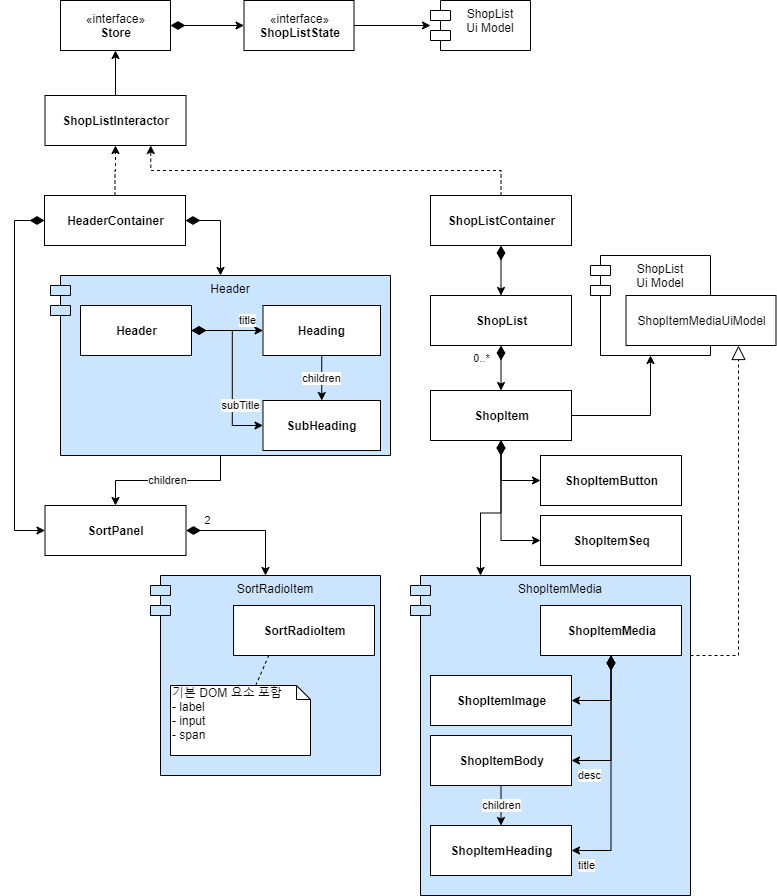

The diagram above was exported from draw.io. Its source (the exported page's mxGraphModel, read from the mxfile embedded in the PNG):
<mxGraphModel dx="1422" dy="714" grid="1" gridSize="10" guides="1" tooltips="1" connect="1" arrows="1" fold="1" page="1" pageScale="1" pageWidth="827" pageHeight="1169" math="0" shadow="0">
  <root>
    <mxCell id="mSsLIQN1-Awa83LylBk--0" />
    <mxCell id="mSsLIQN1-Awa83LylBk--1" parent="mSsLIQN1-Awa83LylBk--0" />
    <mxCell id="JbHNJt-oTwQSh_LeJe7b-4" value="Header" style="shape=module;align=left;spacingLeft=20;align=center;verticalAlign=top;fillColor=#CCE5FF;" vertex="1" parent="mSsLIQN1-Awa83LylBk--1">
      <mxGeometry x="60" y="300" width="340" height="180" as="geometry" />
    </mxCell>
    <mxCell id="JbHNJt-oTwQSh_LeJe7b-3" value="SortRadioItem" style="shape=module;align=left;spacingLeft=20;align=center;verticalAlign=top;fillColor=#CCE5FF;" vertex="1" parent="mSsLIQN1-Awa83LylBk--1">
      <mxGeometry x="160" y="600" width="230" height="200" as="geometry" />
    </mxCell>
    <mxCell id="JbHNJt-oTwQSh_LeJe7b-2" value="ShopItemMedia" style="shape=module;align=left;spacingLeft=20;align=center;verticalAlign=top;fillColor=#CCE5FF;" vertex="1" parent="mSsLIQN1-Awa83LylBk--1">
      <mxGeometry x="420" y="600" width="280" height="320" as="geometry" />
    </mxCell>
    <mxCell id="mSsLIQN1-Awa83LylBk--2" value="title" style="edgeStyle=orthogonalEdgeStyle;rounded=0;orthogonalLoop=1;jettySize=auto;html=1;startArrow=diamondThin;startFill=1;startSize=12;entryX=0;entryY=0.5;entryDx=0;entryDy=0;exitX=1;exitY=0.5;exitDx=0;exitDy=0;" edge="1" parent="mSsLIQN1-Awa83LylBk--1" source="mSsLIQN1-Awa83LylBk--32" target="mSsLIQN1-Awa83LylBk--34">
      <mxGeometry x="0.5748" y="10" relative="1" as="geometry">
        <mxPoint as="offset" />
        <mxPoint x="190" y="580" as="sourcePoint" />
        <mxPoint x="253.5" y="580" as="targetPoint" />
      </mxGeometry>
    </mxCell>
    <mxCell id="mSsLIQN1-Awa83LylBk--3" value="children" style="edgeStyle=orthogonalEdgeStyle;rounded=0;orthogonalLoop=1;jettySize=auto;html=1;startArrow=none;startFill=0;startSize=12;endSize=6;entryX=0.5;entryY=0;entryDx=0;entryDy=0;" edge="1" parent="mSsLIQN1-Awa83LylBk--1" source="JbHNJt-oTwQSh_LeJe7b-4" target="mSsLIQN1-Awa83LylBk--33">
      <mxGeometry relative="1" as="geometry">
        <mxPoint x="110" y="625" as="sourcePoint" />
        <mxPoint x="110" y="740" as="targetPoint" />
      </mxGeometry>
    </mxCell>
    <mxCell id="mSsLIQN1-Awa83LylBk--4" value="subTitle" style="edgeStyle=orthogonalEdgeStyle;rounded=0;orthogonalLoop=1;jettySize=auto;html=1;entryX=0;entryY=0.5;entryDx=0;entryDy=0;startArrow=diamondThin;startFill=1;startSize=12;exitX=1;exitY=0.5;exitDx=0;exitDy=0;" edge="1" parent="mSsLIQN1-Awa83LylBk--1" source="mSsLIQN1-Awa83LylBk--32" target="mSsLIQN1-Awa83LylBk--35">
      <mxGeometry x="0.7333" y="20" relative="1" as="geometry">
        <mxPoint as="offset" />
        <mxPoint x="190" y="580" as="sourcePoint" />
        <mxPoint x="254" y="680" as="targetPoint" />
      </mxGeometry>
    </mxCell>
    <mxCell id="mSsLIQN1-Awa83LylBk--5" value="children" style="edgeStyle=orthogonalEdgeStyle;rounded=0;orthogonalLoop=1;jettySize=auto;html=1;startArrow=none;startFill=0;startSize=12;endSize=6;exitX=0.5;exitY=1;exitDx=0;exitDy=0;entryX=0.5;entryY=0;entryDx=0;entryDy=0;" edge="1" parent="mSsLIQN1-Awa83LylBk--1" source="mSsLIQN1-Awa83LylBk--34" target="mSsLIQN1-Awa83LylBk--35">
      <mxGeometry relative="1" as="geometry">
        <mxPoint x="333.5" y="610" as="sourcePoint" />
        <mxPoint x="334" y="650" as="targetPoint" />
      </mxGeometry>
    </mxCell>
    <mxCell id="mSsLIQN1-Awa83LylBk--6" value="2" style="edgeStyle=orthogonalEdgeStyle;rounded=0;orthogonalLoop=1;jettySize=auto;html=1;startSize=12;startArrow=diamondThin;startFill=1;exitX=1;exitY=0.5;exitDx=0;exitDy=0;entryX=0.5;entryY=0;entryDx=0;entryDy=0;" edge="1" parent="mSsLIQN1-Awa83LylBk--1" source="mSsLIQN1-Awa83LylBk--33" target="JbHNJt-oTwQSh_LeJe7b-3">
      <mxGeometry x="-0.6667" y="10" relative="1" as="geometry">
        <mxPoint as="offset" />
        <mxPoint x="200" y="780" as="sourcePoint" />
        <mxPoint x="253.5" y="780" as="targetPoint" />
      </mxGeometry>
    </mxCell>
    <mxCell id="mSsLIQN1-Awa83LylBk--7" value="0..*" style="edgeStyle=orthogonalEdgeStyle;rounded=0;orthogonalLoop=1;jettySize=auto;html=1;startArrow=diamondThin;startFill=1;startSize=12;endArrow=classic;endFill=1;endSize=6;exitX=0.5;exitY=1;exitDx=0;exitDy=0;entryX=0.5;entryY=0;entryDx=0;entryDy=0;" edge="1" parent="mSsLIQN1-Awa83LylBk--1" source="mSsLIQN1-Awa83LylBk--37" target="mSsLIQN1-Awa83LylBk--38">
      <mxGeometry x="-0.4286" y="-20" relative="1" as="geometry">
        <mxPoint as="offset" />
        <mxPoint x="575" y="615" as="sourcePoint" />
        <mxPoint x="575" y="685" as="targetPoint" />
      </mxGeometry>
    </mxCell>
    <mxCell id="mSsLIQN1-Awa83LylBk--8" style="edgeStyle=orthogonalEdgeStyle;rounded=0;orthogonalLoop=1;jettySize=auto;html=1;startArrow=diamondThin;startFill=1;startSize=12;endArrow=classic;endFill=1;endSize=6;exitX=0.5;exitY=1;exitDx=0;exitDy=0;entryX=0;entryY=0.5;entryDx=0;entryDy=0;" edge="1" parent="mSsLIQN1-Awa83LylBk--1" source="mSsLIQN1-Awa83LylBk--38" target="mSsLIQN1-Awa83LylBk--39">
      <mxGeometry relative="1" as="geometry">
        <mxPoint x="575" y="775" as="sourcePoint" />
        <mxPoint x="445" y="850" as="targetPoint" />
      </mxGeometry>
    </mxCell>
    <mxCell id="mSsLIQN1-Awa83LylBk--9" style="edgeStyle=orthogonalEdgeStyle;rounded=0;orthogonalLoop=1;jettySize=auto;html=1;startArrow=diamondThin;startFill=1;startSize=12;endArrow=classic;endFill=1;endSize=6;exitX=0.5;exitY=1;exitDx=0;exitDy=0;entryX=0.25;entryY=0;entryDx=0;entryDy=0;" edge="1" parent="mSsLIQN1-Awa83LylBk--1" source="mSsLIQN1-Awa83LylBk--38" target="JbHNJt-oTwQSh_LeJe7b-2">
      <mxGeometry relative="1" as="geometry">
        <mxPoint x="575" y="775" as="sourcePoint" />
        <mxPoint x="570" y="850" as="targetPoint" />
      </mxGeometry>
    </mxCell>
    <mxCell id="mSsLIQN1-Awa83LylBk--10" style="edgeStyle=orthogonalEdgeStyle;rounded=0;orthogonalLoop=1;jettySize=auto;html=1;startArrow=diamondThin;startFill=1;startSize=12;endArrow=classic;endFill=1;endSize=6;exitX=0.5;exitY=1;exitDx=0;exitDy=0;entryX=0;entryY=0.5;entryDx=0;entryDy=0;" edge="1" parent="mSsLIQN1-Awa83LylBk--1" source="mSsLIQN1-Awa83LylBk--38" target="mSsLIQN1-Awa83LylBk--41">
      <mxGeometry relative="1" as="geometry">
        <mxPoint x="575" y="775" as="sourcePoint" />
        <mxPoint x="715" y="850" as="targetPoint" />
      </mxGeometry>
    </mxCell>
    <mxCell id="mSsLIQN1-Awa83LylBk--11" style="edgeStyle=orthogonalEdgeStyle;rounded=0;orthogonalLoop=1;jettySize=auto;html=1;startArrow=none;startFill=0;startSize=12;endArrow=classic;endFill=1;endSize=6;exitX=1;exitY=0.5;exitDx=0;exitDy=0;" edge="1" parent="mSsLIQN1-Awa83LylBk--1" source="mSsLIQN1-Awa83LylBk--38" target="mSsLIQN1-Awa83LylBk--25">
      <mxGeometry relative="1" as="geometry">
        <mxPoint x="710" y="730" as="sourcePoint" />
      </mxGeometry>
    </mxCell>
    <mxCell id="mSsLIQN1-Awa83LylBk--12" style="edgeStyle=orthogonalEdgeStyle;rounded=0;orthogonalLoop=1;jettySize=auto;html=1;entryX=1;entryY=0.5;entryDx=0;entryDy=0;startArrow=diamondThin;startFill=1;startSize=12;endArrow=classic;endFill=1;endSize=6;exitX=0.5;exitY=1;exitDx=0;exitDy=0;" edge="1" parent="mSsLIQN1-Awa83LylBk--1" source="mSsLIQN1-Awa83LylBk--40" target="mSsLIQN1-Awa83LylBk--42">
      <mxGeometry relative="1" as="geometry">
        <mxPoint x="570" y="940" as="sourcePoint" />
        <mxPoint x="445" y="1000" as="targetPoint" />
      </mxGeometry>
    </mxCell>
    <mxCell id="mSsLIQN1-Awa83LylBk--13" value="desc" style="edgeStyle=orthogonalEdgeStyle;rounded=0;orthogonalLoop=1;jettySize=auto;html=1;startArrow=diamondThin;startFill=1;startSize=12;endArrow=classic;endFill=1;endSize=6;exitX=0.5;exitY=1;exitDx=0;exitDy=0;entryX=1;entryY=0.5;entryDx=0;entryDy=0;" edge="1" parent="mSsLIQN1-Awa83LylBk--1" source="mSsLIQN1-Awa83LylBk--40" target="mSsLIQN1-Awa83LylBk--43">
      <mxGeometry x="0.754" y="15" relative="1" as="geometry">
        <mxPoint as="offset" />
        <mxPoint x="570" y="940" as="sourcePoint" />
        <mxPoint x="570" y="1000" as="targetPoint" />
      </mxGeometry>
    </mxCell>
    <mxCell id="mSsLIQN1-Awa83LylBk--14" value="title" style="edgeStyle=orthogonalEdgeStyle;rounded=0;orthogonalLoop=1;jettySize=auto;html=1;startArrow=diamondThin;startFill=1;startSize=12;endArrow=classic;endFill=1;endSize=6;exitX=0.5;exitY=1;exitDx=0;exitDy=0;entryX=1;entryY=0.5;entryDx=0;entryDy=0;" edge="1" parent="mSsLIQN1-Awa83LylBk--1" source="mSsLIQN1-Awa83LylBk--40" target="mSsLIQN1-Awa83LylBk--44">
      <mxGeometry x="0.875" y="15" relative="1" as="geometry">
        <mxPoint as="offset" />
        <mxPoint x="570" y="940" as="sourcePoint" />
        <mxPoint x="715" y="1000" as="targetPoint" />
      </mxGeometry>
    </mxCell>
    <mxCell id="mSsLIQN1-Awa83LylBk--15" style="edgeStyle=orthogonalEdgeStyle;rounded=0;orthogonalLoop=1;jettySize=auto;html=1;exitX=1;exitY=0.25;exitDx=0;exitDy=0;entryX=0.75;entryY=1;entryDx=0;entryDy=0;dashed=1;startArrow=none;startFill=0;startSize=12;endArrow=block;endFill=0;endSize=12;" edge="1" parent="mSsLIQN1-Awa83LylBk--1" source="JbHNJt-oTwQSh_LeJe7b-2" target="mSsLIQN1-Awa83LylBk--45">
      <mxGeometry relative="1" as="geometry">
        <mxPoint x="510" y="917.5" as="sourcePoint" />
      </mxGeometry>
    </mxCell>
    <mxCell id="mSsLIQN1-Awa83LylBk--16" value="children" style="edgeStyle=orthogonalEdgeStyle;rounded=0;orthogonalLoop=1;jettySize=auto;html=1;entryX=0.5;entryY=0;entryDx=0;entryDy=0;startArrow=none;startFill=0;startSize=12;endArrow=classic;endFill=1;endSize=6;exitX=0.5;exitY=1;exitDx=0;exitDy=0;" edge="1" parent="mSsLIQN1-Awa83LylBk--1" source="mSsLIQN1-Awa83LylBk--43" target="mSsLIQN1-Awa83LylBk--44">
      <mxGeometry relative="1" as="geometry">
        <mxPoint x="600" y="1060" as="sourcePoint" />
        <mxPoint x="677.5" y="1060" as="targetPoint" />
      </mxGeometry>
    </mxCell>
    <mxCell id="mSsLIQN1-Awa83LylBk--17" style="edgeStyle=orthogonalEdgeStyle;rounded=0;orthogonalLoop=1;jettySize=auto;html=1;entryX=0.5;entryY=1;entryDx=0;entryDy=0;dashed=1;exitX=0.5;exitY=0;exitDx=0;exitDy=0;" edge="1" parent="mSsLIQN1-Awa83LylBk--1" source="mSsLIQN1-Awa83LylBk--30" target="mSsLIQN1-Awa83LylBk--28">
      <mxGeometry relative="1" as="geometry">
        <mxPoint x="150" y="370" as="sourcePoint" />
        <mxPoint x="150" y="310" as="targetPoint" />
      </mxGeometry>
    </mxCell>
    <mxCell id="mSsLIQN1-Awa83LylBk--18" style="edgeStyle=orthogonalEdgeStyle;rounded=0;orthogonalLoop=1;jettySize=auto;html=1;startSize=12;exitX=1;exitY=0.5;exitDx=0;exitDy=0;startArrow=diamondThin;startFill=1;" edge="1" parent="mSsLIQN1-Awa83LylBk--1" source="mSsLIQN1-Awa83LylBk--30" target="JbHNJt-oTwQSh_LeJe7b-4">
      <mxGeometry relative="1" as="geometry">
        <mxPoint x="150" y="480" as="sourcePoint" />
        <mxPoint x="280" y="250" as="targetPoint" />
      </mxGeometry>
    </mxCell>
    <mxCell id="mSsLIQN1-Awa83LylBk--19" style="edgeStyle=orthogonalEdgeStyle;rounded=0;orthogonalLoop=1;jettySize=auto;html=1;entryX=0.75;entryY=1;entryDx=0;entryDy=0;exitX=0.5;exitY=0;exitDx=0;exitDy=0;dashed=1;" edge="1" parent="mSsLIQN1-Awa83LylBk--1" source="mSsLIQN1-Awa83LylBk--31" target="mSsLIQN1-Awa83LylBk--28">
      <mxGeometry relative="1" as="geometry">
        <mxPoint x="440" y="370" as="sourcePoint" />
        <mxPoint x="215" y="310" as="targetPoint" />
      </mxGeometry>
    </mxCell>
    <mxCell id="mSsLIQN1-Awa83LylBk--20" style="edgeStyle=orthogonalEdgeStyle;rounded=0;orthogonalLoop=1;jettySize=auto;html=1;startArrow=diamondThin;startFill=1;startSize=12;exitX=0.5;exitY=1;exitDx=0;exitDy=0;entryX=0.5;entryY=0;entryDx=0;entryDy=0;" edge="1" parent="mSsLIQN1-Awa83LylBk--1" source="mSsLIQN1-Awa83LylBk--31" target="mSsLIQN1-Awa83LylBk--37">
      <mxGeometry relative="1" as="geometry">
        <mxPoint x="440" y="480" as="sourcePoint" />
        <mxPoint x="575" y="535" as="targetPoint" />
      </mxGeometry>
    </mxCell>
    <mxCell id="mSsLIQN1-Awa83LylBk--21" style="edgeStyle=orthogonalEdgeStyle;rounded=0;orthogonalLoop=1;jettySize=auto;html=1;entryX=0.5;entryY=1;entryDx=0;entryDy=0;exitX=0.5;exitY=0;exitDx=0;exitDy=0;" edge="1" parent="mSsLIQN1-Awa83LylBk--1" source="mSsLIQN1-Awa83LylBk--28" target="mSsLIQN1-Awa83LylBk--26">
      <mxGeometry relative="1" as="geometry">
        <mxPoint x="150" y="200" as="sourcePoint" />
        <mxPoint x="150" y="130" as="targetPoint" />
      </mxGeometry>
    </mxCell>
    <mxCell id="mSsLIQN1-Awa83LylBk--22" style="edgeStyle=orthogonalEdgeStyle;rounded=0;orthogonalLoop=1;jettySize=auto;html=1;startArrow=diamondThin;startFill=1;startSize=12;exitX=1;exitY=0.5;exitDx=0;exitDy=0;entryX=0;entryY=0.5;entryDx=0;entryDy=0;" edge="1" parent="mSsLIQN1-Awa83LylBk--1" source="mSsLIQN1-Awa83LylBk--26" target="mSsLIQN1-Awa83LylBk--27">
      <mxGeometry relative="1" as="geometry">
        <mxPoint x="260" y="75" as="sourcePoint" />
        <mxPoint x="330" y="75" as="targetPoint" />
      </mxGeometry>
    </mxCell>
    <mxCell id="mSsLIQN1-Awa83LylBk--23" style="edgeStyle=orthogonalEdgeStyle;rounded=0;orthogonalLoop=1;jettySize=auto;html=1;entryX=0;entryY=0.5;entryDx=0;entryDy=0;entryPerimeter=0;startArrow=none;startFill=0;startSize=12;exitX=1;exitY=0.5;exitDx=0;exitDy=0;" edge="1" parent="mSsLIQN1-Awa83LylBk--1" source="mSsLIQN1-Awa83LylBk--27" target="mSsLIQN1-Awa83LylBk--24">
      <mxGeometry relative="1" as="geometry">
        <mxPoint x="560" y="75" as="sourcePoint" />
      </mxGeometry>
    </mxCell>
    <mxCell id="mSsLIQN1-Awa83LylBk--24" value="ShopList&#10;Ui Model" style="shape=module;align=left;spacingLeft=20;align=center;verticalAlign=top;" vertex="1" parent="mSsLIQN1-Awa83LylBk--1">
      <mxGeometry x="440" y="25" width="100" height="50" as="geometry" />
    </mxCell>
    <mxCell id="mSsLIQN1-Awa83LylBk--25" value="ShopList&#10;Ui Model" style="shape=module;align=left;spacingLeft=20;align=center;verticalAlign=top;" vertex="1" parent="mSsLIQN1-Awa83LylBk--1">
      <mxGeometry x="600" y="280" width="120" height="100" as="geometry" />
    </mxCell>
    <mxCell id="mSsLIQN1-Awa83LylBk--26" value="«interface»&lt;br&gt;&lt;b&gt;Store&lt;/b&gt;" style="html=1;" vertex="1" parent="mSsLIQN1-Awa83LylBk--1">
      <mxGeometry x="70" y="25" width="110" height="50" as="geometry" />
    </mxCell>
    <mxCell id="mSsLIQN1-Awa83LylBk--27" value="«interface»&lt;br&gt;&lt;b&gt;ShopListState&lt;/b&gt;" style="html=1;" vertex="1" parent="mSsLIQN1-Awa83LylBk--1">
      <mxGeometry x="253.5" y="25" width="110" height="50" as="geometry" />
    </mxCell>
    <mxCell id="mSsLIQN1-Awa83LylBk--28" value="&lt;b&gt;ShopListInteractor&lt;/b&gt;" style="html=1;" vertex="1" parent="mSsLIQN1-Awa83LylBk--1">
      <mxGeometry x="54.5" y="120" width="141" height="50" as="geometry" />
    </mxCell>
    <mxCell id="mSsLIQN1-Awa83LylBk--29" style="edgeStyle=orthogonalEdgeStyle;rounded=0;orthogonalLoop=1;jettySize=auto;html=1;entryX=0;entryY=0.5;entryDx=0;entryDy=0;startArrow=diamondThin;startFill=1;exitX=0;exitY=0.5;exitDx=0;exitDy=0;startSize=12;" edge="1" parent="mSsLIQN1-Awa83LylBk--1" source="mSsLIQN1-Awa83LylBk--30" target="mSsLIQN1-Awa83LylBk--33">
      <mxGeometry relative="1" as="geometry" />
    </mxCell>
    <mxCell id="mSsLIQN1-Awa83LylBk--30" value="&lt;b&gt;HeaderContainer&lt;/b&gt;" style="html=1;" vertex="1" parent="mSsLIQN1-Awa83LylBk--1">
      <mxGeometry x="54" y="220" width="141" height="50" as="geometry" />
    </mxCell>
    <mxCell id="mSsLIQN1-Awa83LylBk--31" value="&lt;b&gt;ShopListContainer&lt;/b&gt;" style="html=1;" vertex="1" parent="mSsLIQN1-Awa83LylBk--1">
      <mxGeometry x="440" y="220" width="141" height="50" as="geometry" />
    </mxCell>
    <mxCell id="mSsLIQN1-Awa83LylBk--32" value="&lt;b&gt;Header&lt;/b&gt;" style="html=1;" vertex="1" parent="mSsLIQN1-Awa83LylBk--1">
      <mxGeometry x="90" y="330" width="111" height="50" as="geometry" />
    </mxCell>
    <mxCell id="mSsLIQN1-Awa83LylBk--33" value="&lt;b&gt;SortPanel&lt;/b&gt;" style="html=1;" vertex="1" parent="mSsLIQN1-Awa83LylBk--1">
      <mxGeometry x="54.5" y="530" width="141" height="50" as="geometry" />
    </mxCell>
    <mxCell id="mSsLIQN1-Awa83LylBk--34" value="&lt;b&gt;Heading&lt;br&gt;&lt;/b&gt;" style="html=1;" vertex="1" parent="mSsLIQN1-Awa83LylBk--1">
      <mxGeometry x="272.5" y="330" width="117.5" height="50" as="geometry" />
    </mxCell>
    <mxCell id="mSsLIQN1-Awa83LylBk--35" value="&lt;b&gt;SubHeading&lt;br&gt;&lt;/b&gt;" style="html=1;" vertex="1" parent="mSsLIQN1-Awa83LylBk--1">
      <mxGeometry x="272.5" y="425" width="117.5" height="50" as="geometry" />
    </mxCell>
    <mxCell id="mSsLIQN1-Awa83LylBk--36" value="&lt;b&gt;SortRadioItem&lt;br&gt;&lt;/b&gt;" style="html=1;" vertex="1" parent="mSsLIQN1-Awa83LylBk--1">
      <mxGeometry x="243" y="630" width="141" height="50" as="geometry" />
    </mxCell>
    <mxCell id="mSsLIQN1-Awa83LylBk--37" value="&lt;b&gt;ShopList&lt;/b&gt;" style="html=1;" vertex="1" parent="mSsLIQN1-Awa83LylBk--1">
      <mxGeometry x="440" y="320" width="141" height="50" as="geometry" />
    </mxCell>
    <mxCell id="mSsLIQN1-Awa83LylBk--38" value="&lt;b&gt;ShopItem&lt;/b&gt;" style="html=1;" vertex="1" parent="mSsLIQN1-Awa83LylBk--1">
      <mxGeometry x="440" y="415" width="141" height="50" as="geometry" />
    </mxCell>
    <mxCell id="mSsLIQN1-Awa83LylBk--39" value="&lt;b&gt;ShopItemSeq&lt;/b&gt;" style="html=1;" vertex="1" parent="mSsLIQN1-Awa83LylBk--1">
      <mxGeometry x="550" y="540" width="141" height="50" as="geometry" />
    </mxCell>
    <mxCell id="mSsLIQN1-Awa83LylBk--40" value="&lt;b&gt;ShopItemMedia&lt;/b&gt;" style="html=1;" vertex="1" parent="mSsLIQN1-Awa83LylBk--1">
      <mxGeometry x="550" y="630" width="141" height="50" as="geometry" />
    </mxCell>
    <mxCell id="mSsLIQN1-Awa83LylBk--41" value="&lt;b&gt;ShopItemButton&lt;/b&gt;" style="html=1;" vertex="1" parent="mSsLIQN1-Awa83LylBk--1">
      <mxGeometry x="550" y="480" width="141" height="50" as="geometry" />
    </mxCell>
    <mxCell id="mSsLIQN1-Awa83LylBk--42" value="&lt;b&gt;ShopItemImage&lt;/b&gt;" style="html=1;" vertex="1" parent="mSsLIQN1-Awa83LylBk--1">
      <mxGeometry x="440" y="700" width="141" height="50" as="geometry" />
    </mxCell>
    <mxCell id="mSsLIQN1-Awa83LylBk--43" value="&lt;b&gt;ShopItemBody&lt;/b&gt;" style="html=1;" vertex="1" parent="mSsLIQN1-Awa83LylBk--1">
      <mxGeometry x="440" y="760" width="141" height="50" as="geometry" />
    </mxCell>
    <mxCell id="mSsLIQN1-Awa83LylBk--44" value="&lt;b&gt;ShopItemHeading&lt;/b&gt;" style="html=1;" vertex="1" parent="mSsLIQN1-Awa83LylBk--1">
      <mxGeometry x="440" y="850" width="141" height="50" as="geometry" />
    </mxCell>
    <mxCell id="mSsLIQN1-Awa83LylBk--45" value="ShopItemMediaUiModel" style="html=1;align=center;" vertex="1" parent="mSsLIQN1-Awa83LylBk--1">
      <mxGeometry x="635.5" y="320" width="150" height="50" as="geometry" />
    </mxCell>
    <mxCell id="JbHNJt-oTwQSh_LeJe7b-0" value="기본 DOM 요소 포함&lt;br&gt;- label&lt;br&gt;- input&lt;br&gt;- span" style="shape=note;whiteSpace=wrap;html=1;size=14;verticalAlign=top;align=left;spacingTop=-6;" vertex="1" parent="mSsLIQN1-Awa83LylBk--1">
      <mxGeometry x="180" y="710" width="140" height="70" as="geometry" />
    </mxCell>
    <mxCell id="JbHNJt-oTwQSh_LeJe7b-1" value="" style="endArrow=none;dashed=1;html=1;entryX=0.25;entryY=1;entryDx=0;entryDy=0;" edge="1" parent="mSsLIQN1-Awa83LylBk--1" source="JbHNJt-oTwQSh_LeJe7b-0" target="mSsLIQN1-Awa83LylBk--36">
      <mxGeometry width="50" height="50" relative="1" as="geometry">
        <mxPoint x="390" y="650" as="sourcePoint" />
        <mxPoint x="308.25" y="550" as="targetPoint" />
      </mxGeometry>
    </mxCell>
  </root>
</mxGraphModel>